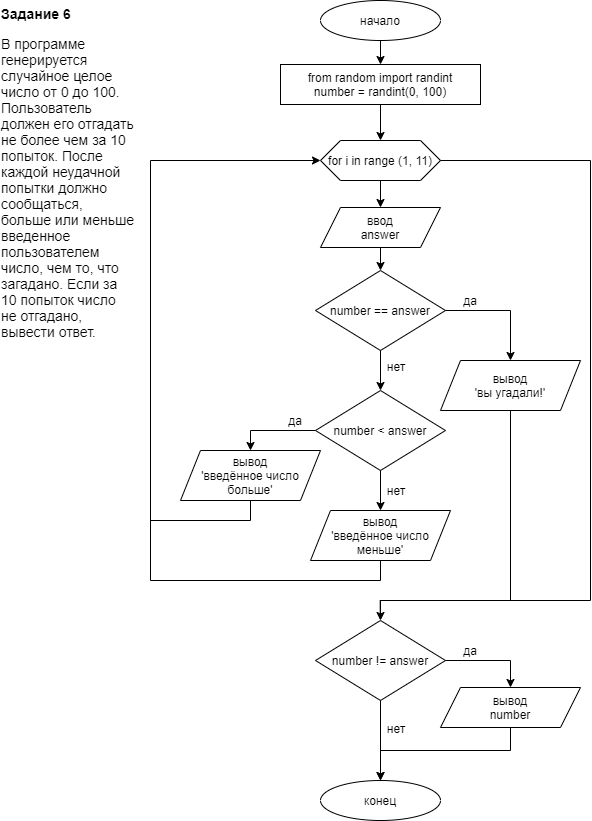

The diagram above was exported from draw.io. Its source (the exported page's mxGraphModel, read from the mxfile embedded in the PNG):
<mxGraphModel dx="1152" dy="663" grid="1" gridSize="10" guides="1" tooltips="1" connect="1" arrows="1" fold="1" page="1" pageScale="1" pageWidth="827" pageHeight="1169" math="0" shadow="0">
  <root>
    <mxCell id="WIyWlLk6GJQsqaUBKTNV-0" />
    <mxCell id="WIyWlLk6GJQsqaUBKTNV-1" parent="WIyWlLk6GJQsqaUBKTNV-0" />
    <mxCell id="kmffd8-rdivyjVETbryL-65" value="&lt;p style=&quot;box-sizing: border-box ; margin: 0px ; text-align: left ; font-family: &amp;#34;helvetica neue&amp;#34; , &amp;#34;helvetica&amp;#34; , &amp;#34;arial&amp;#34; , sans-serif ; font-size: 14px ; background-color: rgb(255 , 255 , 255)&quot;&gt;&lt;strong style=&quot;box-sizing: border-box&quot;&gt;Задание 6&lt;/strong&gt;&lt;/p&gt;&lt;p style=&quot;box-sizing: border-box ; margin: 1em 0px 0px ; text-align: left ; font-family: &amp;#34;helvetica neue&amp;#34; , &amp;#34;helvetica&amp;#34; , &amp;#34;arial&amp;#34; , sans-serif ; font-size: 14px ; background-color: rgb(255 , 255 , 255)&quot;&gt;В программе генерируется случайное целое число от 0 до 100. Пользователь должен его отгадать не более чем за 10 попыток. После каждой неудачной попытки должно сообщаться, больше или меньше введенное пользователем число, чем то, что загадано. Если за 10 попыток число не отгадано, вывести ответ.&lt;/p&gt;" style="text;html=1;strokeColor=none;fillColor=none;align=center;verticalAlign=middle;whiteSpace=wrap;rounded=0;sketch=0;" vertex="1" parent="WIyWlLk6GJQsqaUBKTNV-1">
      <mxGeometry x="60" y="30" width="135" height="344" as="geometry" />
    </mxCell>
    <mxCell id="kmffd8-rdivyjVETbryL-96" value="конец" style="ellipse;whiteSpace=wrap;html=1;" vertex="1" parent="WIyWlLk6GJQsqaUBKTNV-1">
      <mxGeometry x="380" y="810" width="120" height="40" as="geometry" />
    </mxCell>
    <mxCell id="kmffd8-rdivyjVETbryL-111" style="edgeStyle=orthogonalEdgeStyle;rounded=0;jumpStyle=arc;orthogonalLoop=1;jettySize=auto;html=1;entryX=0.5;entryY=0;entryDx=0;entryDy=0;endArrow=classic;endFill=1;" edge="1" parent="WIyWlLk6GJQsqaUBKTNV-1" source="kmffd8-rdivyjVETbryL-97" target="kmffd8-rdivyjVETbryL-104">
      <mxGeometry relative="1" as="geometry" />
    </mxCell>
    <mxCell id="kmffd8-rdivyjVETbryL-97" value="начало" style="ellipse;whiteSpace=wrap;html=1;" vertex="1" parent="WIyWlLk6GJQsqaUBKTNV-1">
      <mxGeometry x="380" y="30" width="120" height="40" as="geometry" />
    </mxCell>
    <mxCell id="kmffd8-rdivyjVETbryL-141" style="edgeStyle=orthogonalEdgeStyle;rounded=0;jumpStyle=arc;orthogonalLoop=1;jettySize=auto;html=1;endArrow=classic;endFill=1;" edge="1" parent="WIyWlLk6GJQsqaUBKTNV-1" source="kmffd8-rdivyjVETbryL-99" target="kmffd8-rdivyjVETbryL-140">
      <mxGeometry relative="1" as="geometry">
        <mxPoint x="520" y="700" as="targetPoint" />
        <Array as="points">
          <mxPoint x="570" y="630" />
          <mxPoint x="440" y="630" />
        </Array>
      </mxGeometry>
    </mxCell>
    <mxCell id="kmffd8-rdivyjVETbryL-99" value="вывод&lt;br&gt;'вы угадали!'" style="shape=parallelogram;perimeter=parallelogramPerimeter;whiteSpace=wrap;html=1;fixedSize=1;" vertex="1" parent="WIyWlLk6GJQsqaUBKTNV-1">
      <mxGeometry x="500" y="390" width="140" height="50" as="geometry" />
    </mxCell>
    <mxCell id="kmffd8-rdivyjVETbryL-112" style="edgeStyle=orthogonalEdgeStyle;rounded=0;jumpStyle=arc;orthogonalLoop=1;jettySize=auto;html=1;entryX=0.5;entryY=0;entryDx=0;entryDy=0;endArrow=classic;endFill=1;" edge="1" parent="WIyWlLk6GJQsqaUBKTNV-1" source="kmffd8-rdivyjVETbryL-104">
      <mxGeometry relative="1" as="geometry">
        <mxPoint x="440" y="170" as="targetPoint" />
      </mxGeometry>
    </mxCell>
    <mxCell id="kmffd8-rdivyjVETbryL-104" value="from random import randint&lt;br&gt;number = randint(0, 100)" style="rounded=0;whiteSpace=wrap;html=1;sketch=0;fillColor=none;" vertex="1" parent="WIyWlLk6GJQsqaUBKTNV-1">
      <mxGeometry x="340" y="94" width="200" height="40" as="geometry" />
    </mxCell>
    <mxCell id="kmffd8-rdivyjVETbryL-117" value="да" style="text;html=1;strokeColor=none;fillColor=none;align=center;verticalAlign=middle;whiteSpace=wrap;rounded=0;sketch=0;" vertex="1" parent="WIyWlLk6GJQsqaUBKTNV-1">
      <mxGeometry x="510" y="320" width="40" height="20" as="geometry" />
    </mxCell>
    <mxCell id="kmffd8-rdivyjVETbryL-120" value="нет" style="text;html=1;strokeColor=none;fillColor=none;align=center;verticalAlign=middle;whiteSpace=wrap;rounded=0;sketch=0;" vertex="1" parent="WIyWlLk6GJQsqaUBKTNV-1">
      <mxGeometry x="436" y="386" width="40" height="20" as="geometry" />
    </mxCell>
    <mxCell id="kmffd8-rdivyjVETbryL-124" value="" style="edgeStyle=orthogonalEdgeStyle;rounded=0;jumpStyle=arc;orthogonalLoop=1;jettySize=auto;html=1;endArrow=classic;endFill=1;" edge="1" parent="WIyWlLk6GJQsqaUBKTNV-1" source="kmffd8-rdivyjVETbryL-122" target="kmffd8-rdivyjVETbryL-123">
      <mxGeometry relative="1" as="geometry" />
    </mxCell>
    <mxCell id="kmffd8-rdivyjVETbryL-150" style="edgeStyle=orthogonalEdgeStyle;rounded=0;jumpStyle=arc;orthogonalLoop=1;jettySize=auto;html=1;endArrow=none;endFill=0;entryX=0.498;entryY=-0.019;entryDx=0;entryDy=0;entryPerimeter=0;" edge="1" parent="WIyWlLk6GJQsqaUBKTNV-1" source="kmffd8-rdivyjVETbryL-122" target="kmffd8-rdivyjVETbryL-140">
      <mxGeometry relative="1" as="geometry">
        <mxPoint x="440" y="680" as="targetPoint" />
        <Array as="points">
          <mxPoint x="650" y="190" />
          <mxPoint x="650" y="630" />
          <mxPoint x="440" y="630" />
        </Array>
      </mxGeometry>
    </mxCell>
    <mxCell id="kmffd8-rdivyjVETbryL-122" value="for i in range (1, 11)" style="shape=hexagon;perimeter=hexagonPerimeter2;whiteSpace=wrap;html=1;fixedSize=1;rounded=0;sketch=0;fillColor=none;" vertex="1" parent="WIyWlLk6GJQsqaUBKTNV-1">
      <mxGeometry x="380" y="170" width="120" height="40" as="geometry" />
    </mxCell>
    <mxCell id="kmffd8-rdivyjVETbryL-127" value="" style="edgeStyle=orthogonalEdgeStyle;rounded=0;jumpStyle=arc;orthogonalLoop=1;jettySize=auto;html=1;endArrow=classic;endFill=1;" edge="1" parent="WIyWlLk6GJQsqaUBKTNV-1" source="kmffd8-rdivyjVETbryL-123" target="kmffd8-rdivyjVETbryL-125">
      <mxGeometry relative="1" as="geometry" />
    </mxCell>
    <mxCell id="kmffd8-rdivyjVETbryL-123" value="ввод&lt;br&gt;answer&lt;span style=&quot;color: rgba(0 , 0 , 0 , 0) ; font-family: monospace ; font-size: 0px&quot;&gt;%3CmxGraphModel%3E%3Croot%3E%3CmxCell%20id%3D%220%22%2F%3E%3CmxCell%20id%3D%221%22%20parent%3D%220%22%2F%3E%3CmxCell%20id%3D%222%22%20value%3D%22%D0%B2%D1%8B%D0%B2%D0%BE%D0%B4%26lt%3Bbr%26gt%3Bline%22%20style%3D%22shape%3Dparallelogram%3Bperimeter%3DparallelogramPerimeter%3BwhiteSpace%3Dwrap%3Bhtml%3D1%3BfixedSize%3D1%3B%22%20vertex%3D%221%22%20parent%3D%221%22%3E%3CmxGeometry%20x%3D%22140%22%20y%3D%22530%22%20width%3D%22120%22%20height%3D%2240%22%20as%3D%22geometry%22%2F%3E%3C%2FmxCell%3E%3C%2Froot%3E%3C%2FmxGraphModel%3E&lt;/span&gt;&lt;font color=&quot;rgba(0, 0, 0, 0)&quot; face=&quot;monospace&quot;&gt;&lt;span style=&quot;font-size: 0px&quot;&gt;answer&lt;/span&gt;&lt;/font&gt;" style="shape=parallelogram;perimeter=parallelogramPerimeter;whiteSpace=wrap;html=1;fixedSize=1;" vertex="1" parent="WIyWlLk6GJQsqaUBKTNV-1">
      <mxGeometry x="380" y="237" width="120" height="40" as="geometry" />
    </mxCell>
    <mxCell id="kmffd8-rdivyjVETbryL-128" style="edgeStyle=orthogonalEdgeStyle;rounded=0;jumpStyle=arc;orthogonalLoop=1;jettySize=auto;html=1;entryX=0.5;entryY=0;entryDx=0;entryDy=0;endArrow=classic;endFill=1;exitX=1;exitY=0.5;exitDx=0;exitDy=0;" edge="1" parent="WIyWlLk6GJQsqaUBKTNV-1" source="kmffd8-rdivyjVETbryL-125" target="kmffd8-rdivyjVETbryL-99">
      <mxGeometry relative="1" as="geometry">
        <Array as="points">
          <mxPoint x="570" y="340" />
        </Array>
      </mxGeometry>
    </mxCell>
    <mxCell id="kmffd8-rdivyjVETbryL-129" style="edgeStyle=orthogonalEdgeStyle;rounded=0;jumpStyle=arc;orthogonalLoop=1;jettySize=auto;html=1;entryX=0.5;entryY=0;entryDx=0;entryDy=0;endArrow=classic;endFill=1;exitX=0.5;exitY=1;exitDx=0;exitDy=0;" edge="1" parent="WIyWlLk6GJQsqaUBKTNV-1" source="kmffd8-rdivyjVETbryL-125" target="kmffd8-rdivyjVETbryL-126">
      <mxGeometry relative="1" as="geometry">
        <Array as="points">
          <mxPoint x="440" y="400" />
          <mxPoint x="440" y="400" />
        </Array>
      </mxGeometry>
    </mxCell>
    <mxCell id="kmffd8-rdivyjVETbryL-125" value="number == answer" style="rhombus;whiteSpace=wrap;html=1;rounded=0;sketch=0;fillColor=none;" vertex="1" parent="WIyWlLk6GJQsqaUBKTNV-1">
      <mxGeometry x="375" y="300" width="130" height="80" as="geometry" />
    </mxCell>
    <mxCell id="kmffd8-rdivyjVETbryL-126" value="number &amp;lt; answer" style="rhombus;whiteSpace=wrap;html=1;rounded=0;sketch=0;fillColor=none;" vertex="1" parent="WIyWlLk6GJQsqaUBKTNV-1">
      <mxGeometry x="375" y="420" width="130" height="80" as="geometry" />
    </mxCell>
    <mxCell id="kmffd8-rdivyjVETbryL-145" style="edgeStyle=orthogonalEdgeStyle;rounded=0;jumpStyle=arc;orthogonalLoop=1;jettySize=auto;html=1;endArrow=classic;endFill=1;exitX=0.5;exitY=1;exitDx=0;exitDy=0;entryX=0;entryY=0.5;entryDx=0;entryDy=0;" edge="1" parent="WIyWlLk6GJQsqaUBKTNV-1" source="kmffd8-rdivyjVETbryL-131" target="kmffd8-rdivyjVETbryL-122">
      <mxGeometry relative="1" as="geometry">
        <mxPoint x="280" y="190" as="targetPoint" />
        <Array as="points">
          <mxPoint x="310" y="550" />
          <mxPoint x="210" y="550" />
          <mxPoint x="210" y="190" />
        </Array>
      </mxGeometry>
    </mxCell>
    <mxCell id="kmffd8-rdivyjVETbryL-131" value="вывод&lt;br&gt;'введённое число больше'" style="shape=parallelogram;perimeter=parallelogramPerimeter;whiteSpace=wrap;html=1;fixedSize=1;" vertex="1" parent="WIyWlLk6GJQsqaUBKTNV-1">
      <mxGeometry x="240" y="480" width="140" height="50" as="geometry" />
    </mxCell>
    <mxCell id="kmffd8-rdivyjVETbryL-132" style="edgeStyle=orthogonalEdgeStyle;rounded=0;jumpStyle=arc;orthogonalLoop=1;jettySize=auto;html=1;entryX=0.5;entryY=0;entryDx=0;entryDy=0;endArrow=classic;endFill=1;exitX=0;exitY=0.5;exitDx=0;exitDy=0;" edge="1" parent="WIyWlLk6GJQsqaUBKTNV-1" target="kmffd8-rdivyjVETbryL-131" source="kmffd8-rdivyjVETbryL-126">
      <mxGeometry relative="1" as="geometry">
        <mxPoint x="505" y="460" as="sourcePoint" />
        <Array as="points">
          <mxPoint x="310" y="460" />
        </Array>
      </mxGeometry>
    </mxCell>
    <mxCell id="kmffd8-rdivyjVETbryL-133" style="edgeStyle=orthogonalEdgeStyle;rounded=0;jumpStyle=arc;orthogonalLoop=1;jettySize=auto;html=1;entryX=0.5;entryY=0;entryDx=0;entryDy=0;endArrow=classic;endFill=1;exitX=0.5;exitY=1;exitDx=0;exitDy=0;" edge="1" parent="WIyWlLk6GJQsqaUBKTNV-1">
      <mxGeometry relative="1" as="geometry">
        <mxPoint x="440" y="500" as="sourcePoint" />
        <Array as="points">
          <mxPoint x="440" y="520" />
          <mxPoint x="440" y="520" />
        </Array>
        <mxPoint x="440" y="540" as="targetPoint" />
      </mxGeometry>
    </mxCell>
    <mxCell id="kmffd8-rdivyjVETbryL-147" style="edgeStyle=orthogonalEdgeStyle;rounded=0;jumpStyle=arc;orthogonalLoop=1;jettySize=auto;html=1;endArrow=none;endFill=0;exitX=0.5;exitY=1;exitDx=0;exitDy=0;" edge="1" parent="WIyWlLk6GJQsqaUBKTNV-1" source="kmffd8-rdivyjVETbryL-135">
      <mxGeometry relative="1" as="geometry">
        <mxPoint x="210" y="500" as="targetPoint" />
        <Array as="points">
          <mxPoint x="440" y="610" />
          <mxPoint x="210" y="610" />
        </Array>
      </mxGeometry>
    </mxCell>
    <mxCell id="kmffd8-rdivyjVETbryL-135" value="вывод&lt;br&gt;'введённое число меньше'" style="shape=parallelogram;perimeter=parallelogramPerimeter;whiteSpace=wrap;html=1;fixedSize=1;" vertex="1" parent="WIyWlLk6GJQsqaUBKTNV-1">
      <mxGeometry x="370" y="540" width="140" height="50" as="geometry" />
    </mxCell>
    <mxCell id="kmffd8-rdivyjVETbryL-137" value="нет" style="text;html=1;strokeColor=none;fillColor=none;align=center;verticalAlign=middle;whiteSpace=wrap;rounded=0;sketch=0;" vertex="1" parent="WIyWlLk6GJQsqaUBKTNV-1">
      <mxGeometry x="436" y="510" width="40" height="20" as="geometry" />
    </mxCell>
    <mxCell id="kmffd8-rdivyjVETbryL-138" value="да" style="text;html=1;strokeColor=none;fillColor=none;align=center;verticalAlign=middle;whiteSpace=wrap;rounded=0;sketch=0;" vertex="1" parent="WIyWlLk6GJQsqaUBKTNV-1">
      <mxGeometry x="335" y="440" width="40" height="20" as="geometry" />
    </mxCell>
    <mxCell id="kmffd8-rdivyjVETbryL-154" style="edgeStyle=orthogonalEdgeStyle;rounded=0;jumpStyle=arc;orthogonalLoop=1;jettySize=auto;html=1;entryX=0.5;entryY=0;entryDx=0;entryDy=0;endArrow=classic;endFill=1;" edge="1" parent="WIyWlLk6GJQsqaUBKTNV-1" source="kmffd8-rdivyjVETbryL-140" target="kmffd8-rdivyjVETbryL-153">
      <mxGeometry relative="1" as="geometry">
        <Array as="points">
          <mxPoint x="570" y="690" />
        </Array>
      </mxGeometry>
    </mxCell>
    <mxCell id="kmffd8-rdivyjVETbryL-155" value="" style="edgeStyle=orthogonalEdgeStyle;rounded=0;jumpStyle=arc;orthogonalLoop=1;jettySize=auto;html=1;endArrow=classic;endFill=1;" edge="1" parent="WIyWlLk6GJQsqaUBKTNV-1" source="kmffd8-rdivyjVETbryL-140" target="kmffd8-rdivyjVETbryL-96">
      <mxGeometry relative="1" as="geometry" />
    </mxCell>
    <mxCell id="kmffd8-rdivyjVETbryL-140" value="number != answer" style="rhombus;whiteSpace=wrap;html=1;rounded=0;sketch=0;fillColor=none;" vertex="1" parent="WIyWlLk6GJQsqaUBKTNV-1">
      <mxGeometry x="375" y="650" width="130" height="80" as="geometry" />
    </mxCell>
    <mxCell id="kmffd8-rdivyjVETbryL-156" style="edgeStyle=orthogonalEdgeStyle;rounded=0;jumpStyle=arc;orthogonalLoop=1;jettySize=auto;html=1;endArrow=classic;endFill=1;" edge="1" parent="WIyWlLk6GJQsqaUBKTNV-1" source="kmffd8-rdivyjVETbryL-153">
      <mxGeometry relative="1" as="geometry">
        <mxPoint x="440" y="810" as="targetPoint" />
        <Array as="points">
          <mxPoint x="570" y="780" />
          <mxPoint x="440" y="780" />
        </Array>
      </mxGeometry>
    </mxCell>
    <mxCell id="kmffd8-rdivyjVETbryL-153" value="вывод&lt;br&gt;number&lt;span style=&quot;color: rgba(0 , 0 , 0 , 0) ; font-family: monospace ; font-size: 0px&quot;&gt;phModel%3E%3Croot%3E%3CmxCell%20id%3D%220%22%2F%3E%3CmxCell%20id%3D%221%22%20parent%3D%220%22%2F%3E%3CmxCell%20id%3D%222%22%20value%3D%22%D0%B2%D1%8B%D0%B2%D0%BE%D0%B4%26lt%3Bbr%26gt%3B'%D0%B2%D0%B2%D0%B5%D0%B4%D1%91%D0%BD%D0%BD%D0%BE%D0%B5%20%D1%87%D0%B8%D1%81%D0%BB%D0%BE%20%D0%BC%D0%B5%D0%BD%D1%8C%D1%88%D0%B5'%22%20style%3D%22shape%3Dparallelogram%3Bperimeter%3DparallelogramPerimeter%3BwhiteSpace%3Dwrap%3Bhtml%3D1%3BfixedSize%3D1%3B%22%20vertex%3D%221%22%20parent%3D%221%22%3E%3CmxGeometry%20x%3D%22370%22%20y%3D%22540%22%20width%3D%22140%22%20height%3D%2250%22%20as%3D%22geometry%22%2F%3E%3C%2FmxCell%3E%3C%2Froot%3E%3C%2Fmx&lt;/span&gt;" style="shape=parallelogram;perimeter=parallelogramPerimeter;whiteSpace=wrap;html=1;fixedSize=1;" vertex="1" parent="WIyWlLk6GJQsqaUBKTNV-1">
      <mxGeometry x="500" y="717" width="140" height="40" as="geometry" />
    </mxCell>
    <mxCell id="kmffd8-rdivyjVETbryL-157" value="да" style="text;html=1;strokeColor=none;fillColor=none;align=center;verticalAlign=middle;whiteSpace=wrap;rounded=0;sketch=0;" vertex="1" parent="WIyWlLk6GJQsqaUBKTNV-1">
      <mxGeometry x="510" y="670" width="40" height="20" as="geometry" />
    </mxCell>
    <mxCell id="kmffd8-rdivyjVETbryL-158" value="нет" style="text;html=1;strokeColor=none;fillColor=none;align=center;verticalAlign=middle;whiteSpace=wrap;rounded=0;sketch=0;" vertex="1" parent="WIyWlLk6GJQsqaUBKTNV-1">
      <mxGeometry x="436" y="748" width="40" height="20" as="geometry" />
    </mxCell>
  </root>
</mxGraphModel>